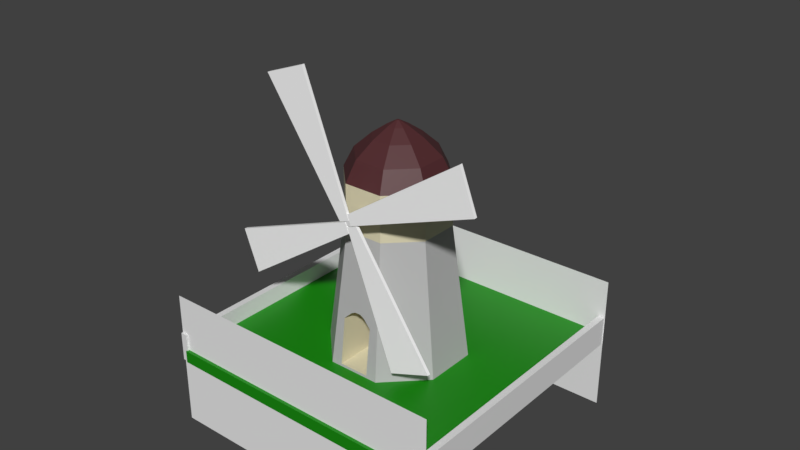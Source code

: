 # Source: mill.blend  (saved by Blender 2.80.35; exported with 4.5.12 LTS)
import bpy
from mathutils import Matrix  # noqa: F401  (used for matrix-valued properties, if any)

bpy.ops.wm.read_factory_settings(use_empty=True)
scene = bpy.context.scene
scene.name = 'Scene'

# ---- collections
col_collection_1 = bpy.data.collections.new('Collection 1'); scene.collection.children.link(col_collection_1)

# ---- materials (node trees are filled in below, after node groups)
mat_material_005 = bpy.data.materials.new('Material.005')
mat_material_005.alpha_threshold = 0.0
mat_material_005.diffuse_color = (1.0, 1.0, 1.0, 1.0)
mat_material_005.roughness = 0.5
mat_material_005.specular_intensity = 0.7789
mat_material_002 = bpy.data.materials.new('Material.002')
mat_material_002.alpha_threshold = 0.0
mat_material_002.diffuse_color = (0.723, 0.6659, 0.4641, 1.0)
mat_material_002.roughness = 0.5
mat_material_003 = bpy.data.materials.new('Material.003')
mat_material_003.alpha_threshold = 0.0
mat_material_003.diffuse_color = (0.477, 0.477, 0.477, 1.0)
mat_material_003.roughness = 0.5
mat_material_004 = bpy.data.materials.new('Material.004')
mat_material_004.alpha_threshold = 0.0
mat_material_004.diffuse_color = (0.08714, 0.02322, 0.02651, 1.0)
mat_material_004.roughness = 0.5
mat_material = bpy.data.materials.new('Material')
mat_material.alpha_threshold = 0.0
mat_material.roughness = 0.5
mat_material.line_color = (0.0, 0.0, 0.0, 1.0)
mat_material_001 = bpy.data.materials.new('Material.001')
mat_material_001.alpha_threshold = 0.0
mat_material_001.diffuse_color = (0.004946, 0.2529, 0.0, 1.0)
mat_material_001.roughness = 0.5
mat_material_001.line_color = (0.0, 0.0, 0.0, 1.0)

# ---- material node trees
mat_material_005.use_nodes = True; mat_material_005.node_tree.nodes.clear()
_N = mat_material_005.node_tree.nodes; _L = mat_material_005.node_tree.links
n0 = _N.new('ShaderNodeOutputMaterial'); n0.name = 'Material Output'; n0.location = (300, 300)
n1 = _N.new('ShaderNodeBsdfPrincipled'); n1.name = 'Principled BSDF'; n1.location = (10, 300)
n1.distribution = 'GGX'
n1.subsurface_method = 'BURLEY'
n1.inputs[0].default_value = (1.0, 1.0, 1.0, 1.0)
n1.inputs[3].default_value = 1.45
_L.new(n1.outputs[0], n0.inputs[0])
n0.is_active_output = True
mat_material_002.use_nodes = True; mat_material_002.node_tree.nodes.clear()
_N = mat_material_002.node_tree.nodes; _L = mat_material_002.node_tree.links
n0 = _N.new('ShaderNodeOutputMaterial'); n0.name = 'Material Output'; n0.location = (300, 300)
n1 = _N.new('ShaderNodeBsdfPrincipled'); n1.name = 'Principled BSDF'; n1.location = (10, 300)
n1.distribution = 'GGX'
n1.subsurface_method = 'BURLEY'
n1.inputs[0].default_value = (0.723, 0.6659, 0.4641, 1.0)
n1.inputs[3].default_value = 1.45
_L.new(n1.outputs[0], n0.inputs[0])
n0.is_active_output = True
mat_material_003.use_nodes = True; mat_material_003.node_tree.nodes.clear()
_N = mat_material_003.node_tree.nodes; _L = mat_material_003.node_tree.links
n0 = _N.new('ShaderNodeOutputMaterial'); n0.name = 'Material Output'; n0.location = (300, 300)
n1 = _N.new('ShaderNodeBsdfPrincipled'); n1.name = 'Principled BSDF'; n1.location = (10, 300)
n1.distribution = 'GGX'
n1.subsurface_method = 'BURLEY'
n1.inputs[0].default_value = (0.477, 0.477, 0.477, 1.0)
n1.inputs[3].default_value = 1.45
_L.new(n1.outputs[0], n0.inputs[0])
n0.is_active_output = True
mat_material_004.use_nodes = True; mat_material_004.node_tree.nodes.clear()
_N = mat_material_004.node_tree.nodes; _L = mat_material_004.node_tree.links
n0 = _N.new('ShaderNodeOutputMaterial'); n0.name = 'Material Output'; n0.location = (300, 300)
n1 = _N.new('ShaderNodeBsdfPrincipled'); n1.name = 'Principled BSDF'; n1.location = (10, 300)
n1.distribution = 'GGX'
n1.subsurface_method = 'BURLEY'
n1.inputs[0].default_value = (0.08714, 0.02322, 0.02651, 1.0)
n1.inputs[3].default_value = 1.45
_L.new(n1.outputs[0], n0.inputs[0])
n0.is_active_output = True
mat_material.use_nodes = True; mat_material.node_tree.nodes.clear()
_N = mat_material.node_tree.nodes; _L = mat_material.node_tree.links
n0 = _N.new('ShaderNodeOutputMaterial'); n0.name = 'Material Output'; n0.location = (300, 300)
n1 = _N.new('ShaderNodeBsdfPrincipled'); n1.name = 'Principled BSDF'; n1.location = (10, 300)
n1.distribution = 'GGX'
n1.subsurface_method = 'BURLEY'
n1.inputs[3].default_value = 1.45
_L.new(n1.outputs[0], n0.inputs[0])
n0.is_active_output = True
mat_material_001.use_nodes = True; mat_material_001.node_tree.nodes.clear()
_N = mat_material_001.node_tree.nodes; _L = mat_material_001.node_tree.links
n0 = _N.new('ShaderNodeOutputMaterial'); n0.name = 'Material Output'; n0.location = (300, 300)
n1 = _N.new('ShaderNodeBsdfPrincipled'); n1.name = 'Principled BSDF'; n1.location = (10, 300)
n1.distribution = 'GGX'
n1.subsurface_method = 'BURLEY'
n1.inputs[0].default_value = (0.004946, 0.2529, 0.0, 1.0)
n1.inputs[3].default_value = 1.45
_L.new(n1.outputs[0], n0.inputs[0])
n0.is_active_output = True

# ---- world
world_world = bpy.data.worlds.new('World'); scene.world = world_world
world_world.color = (0.05088, 0.05088, 0.05088)
world_world.use_sun_shadow = False
world_world.sun_shadow_jitter_overblur = 0.0
world_world.cycles.sampling_method = 'MANUAL'

# ---- meshes
me_cube_007 = bpy.data.meshes.new('Cube.007')
me_cube_007.from_pydata([(0.04001, -1.961, -0.02142), (0.04001, -1.961, 0.1336), (0.04001, -1.915, -0.02142), (0.04001, -1.915, 0.1336), (2.013, -1.961, -0.02142), (2.013, -1.961, 0.608), (2.013, -1.915, -0.02142), (2.013, -1.915, 0.608), (-0.02863, -1.961, -0.03188), (0.1264, -1.961, -0.03188), (-0.02863, -1.915, -0.03188), (0.1264, -1.915, -0.03188), (-0.02863, -1.961, -2.004), (0.6008, -1.961, -2.004), (-0.02863, -1.915, -2.004), (0.6008, -1.915, -2.004), (-0.03909, -1.961, 0.03675), (-0.03909, -1.961, -0.1182), (-0.03909, -1.915, 0.03675), (-0.03909, -1.915, -0.1182), (-2.012, -1.961, 0.03675), (-2.012, -1.961, -0.5927), (-2.012, -1.915, 0.03675), (-2.012, -1.915, -0.5927), (0.02955, -1.961, 0.04722), (-0.1254, -1.961, 0.04722), (0.02955, -1.915, 0.04722), (-0.1254, -1.915, 0.04722), (0.02954, -1.961, 2.02), (-0.5999, -1.961, 2.02), (0.02954, -1.915, 2.02), (-0.5999, -1.915, 2.02)], [], [(0, 1, 3, 2), (2, 3, 7, 6), (6, 7, 5, 4), (4, 5, 1, 0), (2, 6, 4, 0), (7, 3, 1, 5), (8, 9, 11, 10), (10, 11, 15, 14), (14, 15, 13, 12), (12, 13, 9, 8), (10, 14, 12, 8), (15, 11, 9, 13), (16, 17, 19, 18), (18, 19, 23, 22), (22, 23, 21, 20), (20, 21, 17, 16), (18, 22, 20, 16), (23, 19, 17, 21), (24, 25, 27, 26), (26, 27, 31, 30), (30, 31, 29, 28), (28, 29, 25, 24), (26, 30, 28, 24), (31, 27, 25, 29)])
me_cube_007.materials.append(mat_material_005)
me_cube_007.use_remesh_preserve_volume = False
me_cube_007.use_remesh_preserve_attributes = False
me_cube_007.use_mirror_vertex_groups = False
me_cube_007.update()
me_cube_006 = bpy.data.meshes.new('Cube.006')
me_cube_006.from_pydata([(-1.0, -1.0, -1.0), (-1.0, -1.0, 1.0), (-1.0, 1.0, -1.0), (-1.0, 1.0, 1.0), (1.0, -1.0, -1.0), (1.0, -1.0, 1.0), (1.0, 1.0, -1.0), (1.0, 1.0, 1.0)], [], [(0, 1, 3, 2), (2, 3, 7, 6), (6, 7, 5, 4), (4, 5, 1, 0), (2, 6, 4, 0), (7, 3, 1, 5)])
me_cube_006.use_remesh_preserve_volume = False
me_cube_006.use_remesh_preserve_attributes = False
me_cube_006.use_mirror_vertex_groups = False
me_cube_006.update()
me_cylinder = bpy.data.meshes.new('Cylinder')
me_cylinder.from_pydata([(0.0, 1.0, -1.0), (-1.975e-09, 0.7349, 1.0), (0.7071, 0.7071, -1.0), (0.5196, 0.5196, 1.0), (1.0, -4.371e-08, -1.0), (0.7349, -3.015e-08, 1.0), (0.7071, -0.7071, -1.0), (0.5196, -0.5196, 1.0), (-8.742e-08, -1.0, -1.0), (-6.622e-08, -0.7349, 1.0), (-0.7071, -0.7071, -1.0), (-0.5196, -0.5196, 1.0), (-1.0, 1.192e-08, -1.0), (-0.7349, 1.074e-08, 1.0), (-0.7071, 0.7071, -1.0), (-0.5196, 0.5196, 1.0), (0.5196, 0.5196, 1.65), (-1.975e-09, 0.7349, 1.65), (0.7349, -3.015e-08, 1.65), (0.5196, -0.5196, 1.65), (-6.622e-08, -0.7349, 1.65), (-0.5196, -0.5196, 1.65), (-0.7349, 1.074e-08, 1.65), (-0.5196, 0.5196, 1.65), (0.4168, 0.4168, 1.937), (-1.996e-08, 0.5894, 1.937), (0.5894, -2.943e-09, 1.937), (0.4168, -0.4168, 1.937), (-2.769e-08, -0.5894, 1.937), (-0.4168, -0.4168, 1.937), (-0.5894, -1.395e-08, 1.937), (-0.4168, 0.4168, 1.937), (0.2463, 0.2463, 2.157), (-2.434e-08, 0.3483, 2.157), (0.3483, -1.357e-08, 2.157), (0.2463, -0.2463, 2.157), (-4.648e-08, -0.3483, 2.157), (-0.2463, -0.2463, 2.157), (-0.3483, -2.507e-09, 2.157), (-0.2463, 0.2463, 2.157), (0.09935, 0.09935, 2.301), (-1.191e-08, 0.1405, 2.301), (0.1405, -4.7e-09, 2.301), (0.09935, -0.09935, 2.301), (-1.046e-08, -0.1405, 2.301), (-0.09935, -0.09935, 2.301), (-0.1405, -1.062e-08, 2.301), (-0.09935, 0.09935, 2.301), (0.01541, 0.01541, 2.367), (1.51e-07, 0.02179, 2.367), (0.02179, -5.641e-09, 2.367), (0.01541, -0.01541, 2.367), (1.512e-07, -0.02179, 2.367), (-0.01541, -0.01541, 2.367), (-0.02179, -6.559e-09, 2.367), (-0.01541, 0.01541, 2.367), (-0.1151, -0.8476, -0.2101), (0.5167, 0.6813, -0.2101), (-0.1466, -0.9238, -0.8835), (0.5482, 0.7575, -0.8835), (-0.35, -0.7317, -0.06953), (0.2687, 0.7654, -0.06953), (-0.2687, -0.7654, -0.06953), (0.35, 0.7317, -0.06953), (-0.2089, -0.7948, -0.1047), (0.413, 0.7102, -0.1047), (-0.413, -0.7102, -0.1047), (0.2089, 0.7948, -0.1047), (-0.5167, -0.6813, -0.2101), (0.1151, 0.8476, -0.2101), (-0.5482, -0.7575, -0.8835), (0.1466, 0.9238, -0.8835)], [], [(0, 1, 3, 2, 57, 65, 63, 61, 67, 69, 71), (2, 3, 5, 4), (4, 5, 7, 6), (6, 7, 9, 8), (8, 58, 70, 68, 10), (10, 11, 13, 12), (11, 9, 20, 21), (12, 13, 15, 14), (14, 15, 1, 0), (0, 2, 4, 6, 8, 10, 12, 14), (18, 16, 24, 26), (1, 15, 23, 17), (3, 1, 17, 16), (7, 5, 18, 19), (13, 11, 21, 22), (9, 7, 19, 20), (15, 13, 22, 23), (5, 3, 16, 18), (25, 31, 39, 33), (23, 22, 30, 31), (21, 20, 28, 29), (19, 18, 26, 27), (16, 17, 25, 24), (17, 23, 31, 25), (22, 21, 29, 30), (20, 19, 27, 28), (35, 34, 42, 43), (30, 29, 37, 38), (28, 27, 35, 36), (26, 24, 32, 34), (31, 30, 38, 39), (29, 28, 36, 37), (27, 26, 34, 35), (24, 25, 33, 32), (47, 46, 54, 55), (32, 33, 41, 40), (33, 39, 47, 41), (38, 37, 45, 46), (36, 35, 43, 44), (34, 32, 40, 42), (39, 38, 46, 47), (37, 36, 44, 45), (48, 49, 55, 54, 53, 52, 51, 50), (45, 44, 52, 53), (43, 42, 50, 51), (40, 41, 49, 48), (41, 47, 55, 49), (46, 45, 53, 54), (44, 43, 51, 52), (42, 40, 48, 50), (61, 60, 66, 67), (10, 68, 66, 60, 62, 64, 56, 58, 8, 9, 11), (64, 65, 57, 56), (67, 66, 68, 69), (59, 58, 56, 57), (62, 63, 65, 64), (59, 57, 2, 0, 71), (63, 62, 60, 61), (70, 71, 69, 68), (71, 70, 58, 59)])
me_cylinder.polygons.foreach_set('material_index', [1, 1, 1, 1, 1, 1, 0, 1, 1, 0, 2, 0, 0, 0, 0, 0, 0, 0, 2, 2, 2, 2, 2, 2, 2, 2, 2, 2, 2, 2, 2, 2, 2, 2, 2, 2, 2, 2, 2, 2, 2, 2, 2, 2, 2, 2, 2, 2, 2, 2, 0, 1, 0, 0, 0, 0, 1, 0, 0, 0])
me_cylinder.materials.append(mat_material_002)
me_cylinder.materials.append(mat_material_003)
me_cylinder.materials.append(mat_material_004)
me_cylinder.use_remesh_preserve_volume = False
me_cylinder.use_remesh_preserve_attributes = False
me_cylinder.use_mirror_vertex_groups = False
me_cylinder.update()
me_plane = bpy.data.meshes.new('Plane')
me_plane.from_pydata([(-1.0, -1.0, 0.0), (1.0, -1.0, 0.0), (-1.0, 1.0, 0.0), (1.0, 1.0, 0.0)], [], [(0, 1, 3, 2)])
me_plane.use_remesh_preserve_volume = False
me_plane.use_remesh_preserve_attributes = False
me_plane.use_mirror_vertex_groups = False
me_plane.update()
me_cube_002 = bpy.data.meshes.new('Cube.002')
me_cube_002.from_pydata([(1.0, 1.0, -1.0), (1.0, -1.0, -1.0), (-1.0, -1.0, -1.0), (-1.0, 1.0, -1.0), (1.0, 1.0, 1.0), (1.0, -1.0, 1.0), (-1.0, -1.0, 1.0), (-1.0, 1.0, 1.0)], [], [(0, 1, 2, 3), (4, 7, 6, 5), (0, 4, 5, 1), (1, 5, 6, 2), (2, 6, 7, 3), (4, 0, 3, 7)])
me_cube_002.materials.append(mat_material)
me_cube_002.use_remesh_preserve_volume = False
me_cube_002.use_remesh_preserve_attributes = False
me_cube_002.use_mirror_vertex_groups = False
me_cube_002.update()
me_cube_001 = bpy.data.meshes.new('Cube.001')
me_cube_001.from_pydata([(1.0, 1.0, -1.0), (1.0, -1.0, -1.0), (-1.0, -1.0, -1.0), (-1.0, 1.0, -1.0), (1.0, 1.0, 1.0), (1.0, -1.0, 1.0), (-1.0, -1.0, 1.0), (-1.0, 1.0, 1.0)], [], [(0, 1, 2, 3), (4, 7, 6, 5), (0, 4, 5, 1), (1, 5, 6, 2), (2, 6, 7, 3), (4, 0, 3, 7)])
me_cube_001.materials.append(mat_material)
me_cube_001.use_remesh_preserve_volume = False
me_cube_001.use_remesh_preserve_attributes = False
me_cube_001.use_mirror_vertex_groups = False
me_cube_001.update()
me_cube = bpy.data.meshes.new('Cube')
me_cube.from_pydata([(1.0, 1.0, -1.0), (1.0, -1.0, -1.0), (-1.0, -1.0, -1.0), (-1.0, 1.0, -1.0), (1.0, 1.0, 1.0), (1.0, -1.0, 1.0), (-1.0, -1.0, 1.0), (-1.0, 1.0, 1.0)], [], [(0, 1, 2, 3), (4, 7, 6, 5), (0, 4, 5, 1), (1, 5, 6, 2), (2, 6, 7, 3), (4, 0, 3, 7)])
me_cube.materials.append(mat_material_001)
me_cube.use_remesh_preserve_volume = False
me_cube.use_remesh_preserve_attributes = False
me_cube.use_mirror_vertex_groups = False
me_cube.update()

# ---- objects
ob_cube_005 = bpy.data.objects.new('Cube.005', me_cube_007)
ob_cube_004 = bpy.data.objects.new('Cube.004', me_cube_006)
ob_cylinder = bpy.data.objects.new('Cylinder', me_cylinder)
ob_obj_snap_001 = bpy.data.objects.new('obj_snap.001', me_plane)
ob_obj_snap = bpy.data.objects.new('obj_snap', me_plane)
ob_cube_002 = bpy.data.objects.new('Cube.002', me_cube_002)
ob_cube_001 = bpy.data.objects.new('Cube.001', me_cube_001)
ob_cube = bpy.data.objects.new('Cube', me_cube)

# ---- transforms, parenting, visibility, modifiers, constraints
ob_cube_005.location = (0.07369, 0.9673, 2.403)
ob_cube_005.rotation_euler = (-2.751e-12, 9.064, -1.715e-09)
ob_cube_005.lineart.crease_threshold = 0.0
ob_cube_004.location = (0.06626, -0.6973, 2.406)
ob_cube_004.scale = (0.03732, 0.2886, 0.03501)
ob_cube_004.lineart.crease_threshold = 0.0
ob_cylinder.location = (0.05797, -0.01822, 1.098)
ob_cylinder.rotation_euler = (0.0, -0.0, 0.3919)
ob_cylinder.lineart.crease_threshold = 0.0
ob_obj_snap_001.location = (0.0, 1.986, 0.0)
ob_obj_snap_001.rotation_euler = (1.571, -0.0, 3.142)
ob_obj_snap_001.scale = (2.106, 1.0, 1.0)
ob_obj_snap_001.lineart.crease_threshold = 0.0
ob_obj_snap.location = (0.0, -1.973, 0.0)
ob_obj_snap.rotation_euler = (1.571, -0.0, 0.0)
ob_obj_snap.scale = (2.106, 1.0, 1.0)
ob_obj_snap.lineart.crease_threshold = 0.0
ob_cube_002.location = (2.048, 0.0, 0.2183)
ob_cube_002.scale = (0.04748, 2.005, 0.2119)
ob_cube_002.lock_rotations_4d = False
ob_cube_002.empty_display_type = 'ARROWS'
ob_cube_002.lineart.crease_threshold = 0.0
ob_cube_001.location = (-2.052, 0.0, 0.2183)
ob_cube_001.scale = (0.04748, 2.005, 0.2119)
ob_cube_001.lock_rotations_4d = False
ob_cube_001.empty_display_type = 'ARROWS'
ob_cube_001.lineart.crease_threshold = 0.0
ob_cube.location = (0.0, 0.0, 0.08893)
ob_cube.scale = (2.02, 2.02, 0.09056)
ob_cube.lock_rotations_4d = False
ob_cube.empty_display_type = 'ARROWS'
ob_cube.lineart.crease_threshold = 0.0

# ---- collection membership
col_collection_1.objects.link(ob_cube_005)
col_collection_1.objects.link(ob_cube_004)
col_collection_1.objects.link(ob_cylinder)
col_collection_1.objects.link(ob_obj_snap_001)
col_collection_1.objects.link(ob_obj_snap)
col_collection_1.objects.link(ob_cube_002)
col_collection_1.objects.link(ob_cube_001)
col_collection_1.objects.link(ob_cube)

# ---- scene / render settings (as saved in the file)
scene.frame_start = 1; scene.frame_end = 90; scene.frame_set(41)
scene.render.engine = 'CYCLES'
scene.render.resolution_percentage = 50
scene.render.dither_intensity = 0.0
scene.cycles.use_denoising = False
scene.cycles.samples = 128
scene.cycles.sampling_pattern = 'TABULATED_SOBOL'
scene.cycles.light_sampling_threshold = 0.0
scene.cycles.use_adaptive_sampling = False
scene.cycles.use_light_tree = False
scene.cycles.blur_glossy = 0.0
scene.cycles.sample_clamp_indirect = 0.0
scene.view_settings.view_transform = 'Standard'
bpy.context.view_layer.update()

# ---- added for rendering (the .blend has no active camera and no usable light): camera, sun
cam_auto = bpy.data.cameras.new('AutoCamera')
cam_auto.lens = 50.0
cam_auto.sensor_width = 36.0
cam_auto.clip_end = 1000.0
ob_auto_camera = bpy.data.objects.new('AutoCamera', cam_auto)
scene.collection.objects.link(ob_auto_camera)
ob_auto_camera.location = (8.30377, -9.87336, 8.57642)
ob_auto_camera.rotation_euler = (1.09748, -7.21219e-08, 0.694738)
scene.camera = ob_auto_camera
light_auto_sun = bpy.data.lights.new('AutoSun', 'SUN')
light_auto_sun.energy = 3.0
light_auto_sun.angle = 0.0523599
ob_auto_sun = bpy.data.objects.new('AutoSun', light_auto_sun)
scene.collection.objects.link(ob_auto_sun)
ob_auto_sun.rotation_euler = (0.872665, 0.174533, 0.523599)
bpy.context.view_layer.update()
